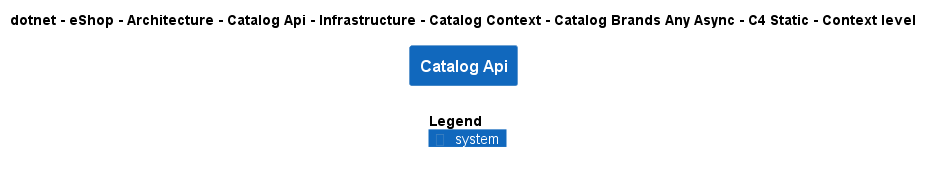

The diagram above was rendered by PlantUML. Its source (embedded in the PNG):
@startuml
!include ..\..\..\..\..\..\..\..\..\..\..\.c4s\C4_Context.puml

AddElementTag("c4interflow:lifecycle:new", $bgColor=green, $fontColor=#ffffff, $borderColor=green, $shadowing="False")
AddElementTag("c4interflow:lifecycle:changed", $bgColor=orange, $fontColor=#ffffff, $borderColor=orange, $shadowing="False")
AddElementTag("c4interflow:lifecycle:removed", $bgColor=red, $fontColor=#ffffff, $borderColor=red, $shadowing="False")

AddRelTag("c4interflow:lifecycle:new", $textColor=green, $lineColor=green)
AddRelTag("c4interflow:lifecycle:changed", $textColor=orange, $lineColor=orange)
AddRelTag("c4interflow:lifecycle:removed", $textColor=red, $lineColor=red)

SHOW_PERSON_PORTRAIT()
LAYOUT_TOP_DOWN()

skinparam linetype polyline

title dotnet - eShop - Architecture - Catalog Api - Infrastructure - Catalog Context - Catalog Brands Any Async - C4 Static - Context level

System(dotnet.eShop.Architecture.SoftwareSystems.CatalogApi, "Catalog Api", "")



SHOW_LEGEND()
@enduml